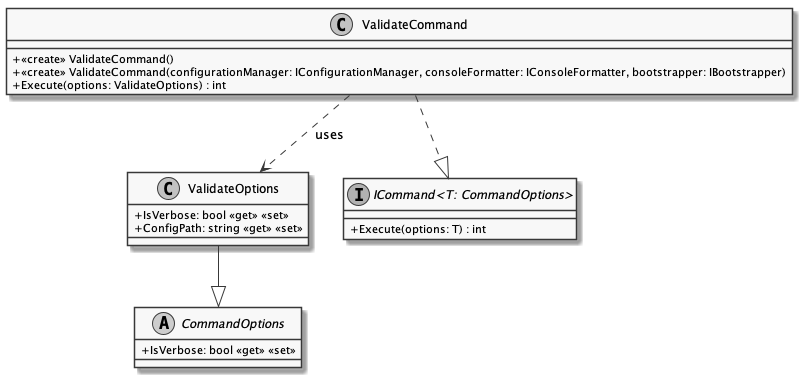

The diagram above was rendered by PlantUML. Its source (embedded in the PNG):
@startuml ValidateCommand
skinparam monochrome true
skinparam classAttributeIconSize 0

class ValidateCommand {
    + <<create>> ValidateCommand()
    + <<create>> ValidateCommand(configurationManager: IConfigurationManager, consoleFormatter: IConsoleFormatter, bootstrapper: IBootstrapper)
    + Execute(options: ValidateOptions) : int
}

class ValidateOptions {
    + IsVerbose: bool <<get>> <<set>>
    + ConfigPath: string <<get>> <<set>>
}
interface "ICommand<T: CommandOptions>" {
    + Execute(options: T) : int
}
abstract class CommandOptions {
    + IsVerbose: bool <<get>> <<set>>
}

ValidateOptions --|> CommandOptions
ValidateCommand ..> ValidateOptions : "uses"
ValidateCommand ..|> "ICommand<T: CommandOptions>"

@enduml